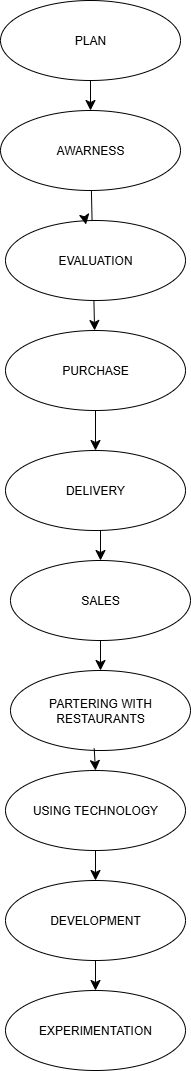

The diagram above was exported from draw.io. Its source (the exported page's mxGraphModel, read from the mxfile embedded in the PNG):
<mxGraphModel dx="1494" dy="832" grid="1" gridSize="10" guides="1" tooltips="1" connect="1" arrows="1" fold="1" page="1" pageScale="1" pageWidth="850" pageHeight="1100" math="0" shadow="0">
  <root>
    <mxCell id="0" />
    <mxCell id="1" parent="0" />
    <mxCell id="qAKVBykiZoIO3Sdmiqz9-1" value="PLAN" style="ellipse;whiteSpace=wrap;html=1;" vertex="1" parent="1">
      <mxGeometry x="320" y="10" width="180" height="80" as="geometry" />
    </mxCell>
    <mxCell id="qAKVBykiZoIO3Sdmiqz9-16" value="" style="edgeStyle=none;curved=1;rounded=0;orthogonalLoop=1;jettySize=auto;html=1;fontSize=12;startSize=8;endSize=8;" edge="1" parent="1" source="qAKVBykiZoIO3Sdmiqz9-2" target="qAKVBykiZoIO3Sdmiqz9-4">
      <mxGeometry relative="1" as="geometry" />
    </mxCell>
    <mxCell id="qAKVBykiZoIO3Sdmiqz9-2" value="AWARNESS" style="ellipse;whiteSpace=wrap;html=1;" vertex="1" parent="1">
      <mxGeometry x="320" y="120" width="180" height="80" as="geometry" />
    </mxCell>
    <mxCell id="qAKVBykiZoIO3Sdmiqz9-3" value="EVALUATION" style="ellipse;whiteSpace=wrap;html=1;" vertex="1" parent="1">
      <mxGeometry x="325" y="230" width="180" height="80" as="geometry" />
    </mxCell>
    <mxCell id="qAKVBykiZoIO3Sdmiqz9-4" value="PURCHASE" style="ellipse;whiteSpace=wrap;html=1;" vertex="1" parent="1">
      <mxGeometry x="325" y="340" width="180" height="80" as="geometry" />
    </mxCell>
    <mxCell id="qAKVBykiZoIO3Sdmiqz9-5" value="DELIVERY" style="ellipse;whiteSpace=wrap;html=1;" vertex="1" parent="1">
      <mxGeometry x="325" y="460" width="180" height="80" as="geometry" />
    </mxCell>
    <mxCell id="qAKVBykiZoIO3Sdmiqz9-6" value="SALES" style="ellipse;whiteSpace=wrap;html=1;" vertex="1" parent="1">
      <mxGeometry x="330" y="570" width="180" height="80" as="geometry" />
    </mxCell>
    <mxCell id="qAKVBykiZoIO3Sdmiqz9-7" value="DEVELOPMENT" style="ellipse;whiteSpace=wrap;html=1;" vertex="1" parent="1">
      <mxGeometry x="325" y="890" width="180" height="80" as="geometry" />
    </mxCell>
    <mxCell id="qAKVBykiZoIO3Sdmiqz9-8" value="EXPERIMENTATION" style="ellipse;whiteSpace=wrap;html=1;" vertex="1" parent="1">
      <mxGeometry x="325" y="1000" width="180" height="80" as="geometry" />
    </mxCell>
    <mxCell id="qAKVBykiZoIO3Sdmiqz9-11" value="USING TECHNOLOGY" style="ellipse;whiteSpace=wrap;html=1;" vertex="1" parent="1">
      <mxGeometry x="325" y="780" width="180" height="80" as="geometry" />
    </mxCell>
    <mxCell id="qAKVBykiZoIO3Sdmiqz9-12" value="PARTERING WITH RESTAURANTS" style="ellipse;whiteSpace=wrap;html=1;" vertex="1" parent="1">
      <mxGeometry x="330" y="680" width="180" height="80" as="geometry" />
    </mxCell>
    <mxCell id="qAKVBykiZoIO3Sdmiqz9-13" value="" style="endArrow=classic;html=1;rounded=0;fontSize=12;startSize=8;endSize=8;curved=1;entryX=0.5;entryY=0;entryDx=0;entryDy=0;exitX=0.5;exitY=1;exitDx=0;exitDy=0;" edge="1" parent="1" source="qAKVBykiZoIO3Sdmiqz9-1" target="qAKVBykiZoIO3Sdmiqz9-2">
      <mxGeometry width="50" height="50" relative="1" as="geometry">
        <mxPoint x="370" y="390" as="sourcePoint" />
        <mxPoint x="420" y="340" as="targetPoint" />
      </mxGeometry>
    </mxCell>
    <mxCell id="qAKVBykiZoIO3Sdmiqz9-15" style="edgeStyle=none;curved=1;rounded=0;orthogonalLoop=1;jettySize=auto;html=1;entryX=0.447;entryY=0.051;entryDx=0;entryDy=0;entryPerimeter=0;fontSize=12;startSize=8;endSize=8;" edge="1" parent="1" source="qAKVBykiZoIO3Sdmiqz9-3" target="qAKVBykiZoIO3Sdmiqz9-3">
      <mxGeometry relative="1" as="geometry" />
    </mxCell>
    <mxCell id="qAKVBykiZoIO3Sdmiqz9-19" value="" style="endArrow=classic;html=1;rounded=0;fontSize=12;startSize=8;endSize=8;curved=1;entryX=0.5;entryY=0;entryDx=0;entryDy=0;exitX=0.5;exitY=1;exitDx=0;exitDy=0;" edge="1" parent="1" source="qAKVBykiZoIO3Sdmiqz9-4" target="qAKVBykiZoIO3Sdmiqz9-5">
      <mxGeometry width="50" height="50" relative="1" as="geometry">
        <mxPoint x="370" y="390" as="sourcePoint" />
        <mxPoint x="420" y="340" as="targetPoint" />
      </mxGeometry>
    </mxCell>
    <mxCell id="qAKVBykiZoIO3Sdmiqz9-20" value="" style="endArrow=classic;html=1;rounded=0;fontSize=12;startSize=8;endSize=8;curved=1;entryX=0.5;entryY=0;entryDx=0;entryDy=0;" edge="1" parent="1" target="qAKVBykiZoIO3Sdmiqz9-6">
      <mxGeometry width="50" height="50" relative="1" as="geometry">
        <mxPoint x="420" y="540" as="sourcePoint" />
        <mxPoint x="420" y="340" as="targetPoint" />
      </mxGeometry>
    </mxCell>
    <mxCell id="qAKVBykiZoIO3Sdmiqz9-21" value="" style="endArrow=classic;html=1;rounded=0;fontSize=12;startSize=8;endSize=8;curved=1;entryX=0.5;entryY=0;entryDx=0;entryDy=0;exitX=0.5;exitY=1;exitDx=0;exitDy=0;" edge="1" parent="1" source="qAKVBykiZoIO3Sdmiqz9-6" target="qAKVBykiZoIO3Sdmiqz9-12">
      <mxGeometry width="50" height="50" relative="1" as="geometry">
        <mxPoint x="370" y="880" as="sourcePoint" />
        <mxPoint x="420" y="830" as="targetPoint" />
      </mxGeometry>
    </mxCell>
    <mxCell id="qAKVBykiZoIO3Sdmiqz9-22" value="" style="endArrow=classic;html=1;rounded=0;fontSize=12;startSize=8;endSize=8;curved=1;entryX=0.5;entryY=0;entryDx=0;entryDy=0;exitX=0.465;exitY=0.975;exitDx=0;exitDy=0;exitPerimeter=0;" edge="1" parent="1" source="qAKVBykiZoIO3Sdmiqz9-12" target="qAKVBykiZoIO3Sdmiqz9-11">
      <mxGeometry width="50" height="50" relative="1" as="geometry">
        <mxPoint x="370" y="880" as="sourcePoint" />
        <mxPoint x="420" y="830" as="targetPoint" />
      </mxGeometry>
    </mxCell>
    <mxCell id="qAKVBykiZoIO3Sdmiqz9-23" value="" style="endArrow=classic;html=1;rounded=0;fontSize=12;startSize=8;endSize=8;curved=1;entryX=0.5;entryY=0;entryDx=0;entryDy=0;exitX=0.5;exitY=1;exitDx=0;exitDy=0;" edge="1" parent="1" source="qAKVBykiZoIO3Sdmiqz9-11" target="qAKVBykiZoIO3Sdmiqz9-7">
      <mxGeometry width="50" height="50" relative="1" as="geometry">
        <mxPoint x="370" y="880" as="sourcePoint" />
        <mxPoint x="420" y="830" as="targetPoint" />
      </mxGeometry>
    </mxCell>
    <mxCell id="qAKVBykiZoIO3Sdmiqz9-24" value="" style="endArrow=classic;html=1;rounded=0;fontSize=12;startSize=8;endSize=8;curved=1;entryX=0.5;entryY=0;entryDx=0;entryDy=0;exitX=0.5;exitY=1;exitDx=0;exitDy=0;" edge="1" parent="1" source="qAKVBykiZoIO3Sdmiqz9-7" target="qAKVBykiZoIO3Sdmiqz9-8">
      <mxGeometry width="50" height="50" relative="1" as="geometry">
        <mxPoint x="370" y="880" as="sourcePoint" />
        <mxPoint x="420" y="830" as="targetPoint" />
      </mxGeometry>
    </mxCell>
  </root>
</mxGraphModel>